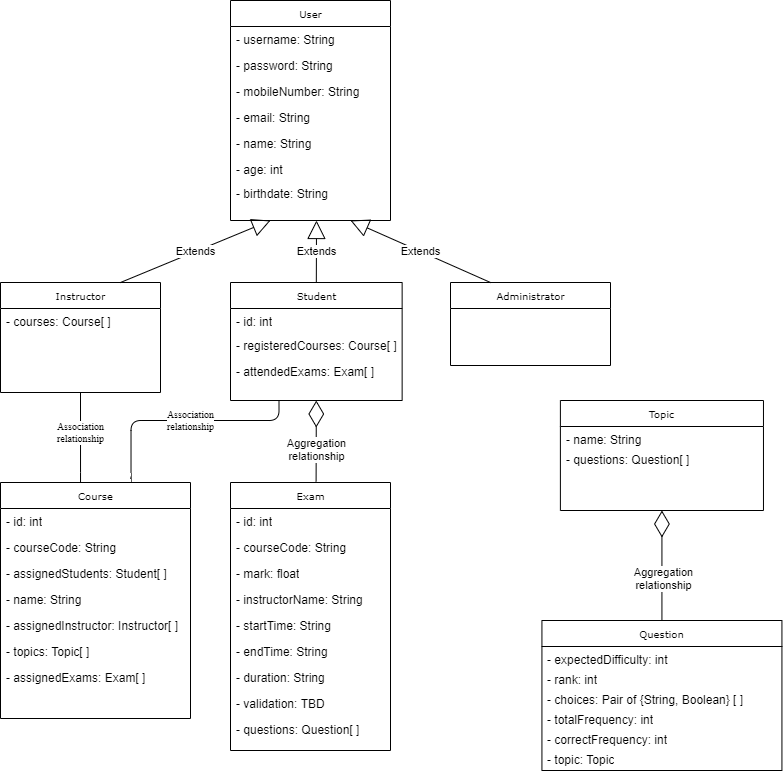

The diagram above was exported from draw.io. Its source (the exported page's mxGraphModel, read from the mxfile embedded in the PNG):
<mxGraphModel dx="981" dy="1648" grid="1" gridSize="10" guides="1" tooltips="1" connect="1" arrows="1" fold="1" page="1" pageScale="1" pageWidth="850" pageHeight="1100" background="#ffffff" math="0" shadow="0">
  <root>
    <mxCell id="0" />
    <mxCell id="1" parent="0" />
    <mxCell id="17acba5748e5396b-2" value="Exam" style="swimlane;html=1;fontStyle=0;childLayout=stackLayout;horizontal=1;startSize=26;fillColor=none;horizontalStack=0;resizeParent=1;resizeLast=0;collapsible=1;marginBottom=0;swimlaneFillColor=#ffffff;rounded=0;shadow=0;comic=0;labelBackgroundColor=none;strokeWidth=1;fontFamily=Verdana;fontSize=10;align=center;" parent="1" vertex="1">
      <mxGeometry x="690" y="82" width="160" height="268" as="geometry" />
    </mxCell>
    <mxCell id="17acba5748e5396b-3" value="- id: int" style="text;html=1;strokeColor=none;fillColor=none;align=left;verticalAlign=top;spacingLeft=4;spacingRight=4;whiteSpace=wrap;overflow=hidden;rotatable=0;points=[[0,0.5],[1,0.5]];portConstraint=eastwest;" parent="17acba5748e5396b-2" vertex="1">
      <mxGeometry y="26" width="160" height="26" as="geometry" />
    </mxCell>
    <mxCell id="17acba5748e5396b-4" value="- courseCode: String" style="text;html=1;strokeColor=none;fillColor=none;align=left;verticalAlign=top;spacingLeft=4;spacingRight=4;whiteSpace=wrap;overflow=hidden;rotatable=0;points=[[0,0.5],[1,0.5]];portConstraint=eastwest;" parent="17acba5748e5396b-2" vertex="1">
      <mxGeometry y="52" width="160" height="26" as="geometry" />
    </mxCell>
    <mxCell id="17acba5748e5396b-6" value="- mark: float" style="text;html=1;strokeColor=none;fillColor=none;align=left;verticalAlign=top;spacingLeft=4;spacingRight=4;whiteSpace=wrap;overflow=hidden;rotatable=0;points=[[0,0.5],[1,0.5]];portConstraint=eastwest;" parent="17acba5748e5396b-2" vertex="1">
      <mxGeometry y="78" width="160" height="26" as="geometry" />
    </mxCell>
    <mxCell id="17acba5748e5396b-9" value="- instructorName: String" style="text;html=1;strokeColor=none;fillColor=none;align=left;verticalAlign=top;spacingLeft=4;spacingRight=4;whiteSpace=wrap;overflow=hidden;rotatable=0;points=[[0,0.5],[1,0.5]];portConstraint=eastwest;" parent="17acba5748e5396b-2" vertex="1">
      <mxGeometry y="104" width="160" height="26" as="geometry" />
    </mxCell>
    <mxCell id="17acba5748e5396b-10" value="- startTime: String" style="text;html=1;strokeColor=none;fillColor=none;align=left;verticalAlign=top;spacingLeft=4;spacingRight=4;whiteSpace=wrap;overflow=hidden;rotatable=0;points=[[0,0.5],[1,0.5]];portConstraint=eastwest;" parent="17acba5748e5396b-2" vertex="1">
      <mxGeometry y="130" width="160" height="26" as="geometry" />
    </mxCell>
    <mxCell id="17acba5748e5396b-8" value="- endTime: String" style="text;html=1;strokeColor=none;fillColor=none;align=left;verticalAlign=top;spacingLeft=4;spacingRight=4;whiteSpace=wrap;overflow=hidden;rotatable=0;points=[[0,0.5],[1,0.5]];portConstraint=eastwest;" parent="17acba5748e5396b-2" vertex="1">
      <mxGeometry y="156" width="160" height="26" as="geometry" />
    </mxCell>
    <mxCell id="oampi2eBJbe0pvh5_UFO-23" value="- duration: String" style="text;html=1;strokeColor=none;fillColor=none;align=left;verticalAlign=top;spacingLeft=4;spacingRight=4;whiteSpace=wrap;overflow=hidden;rotatable=0;points=[[0,0.5],[1,0.5]];portConstraint=eastwest;" parent="17acba5748e5396b-2" vertex="1">
      <mxGeometry y="182" width="160" height="26" as="geometry" />
    </mxCell>
    <mxCell id="oampi2eBJbe0pvh5_UFO-27" value="- validation: TBD" style="text;html=1;strokeColor=none;fillColor=none;align=left;verticalAlign=top;spacingLeft=4;spacingRight=4;whiteSpace=wrap;overflow=hidden;rotatable=0;points=[[0,0.5],[1,0.5]];portConstraint=eastwest;" parent="17acba5748e5396b-2" vertex="1">
      <mxGeometry y="208" width="160" height="26" as="geometry" />
    </mxCell>
    <mxCell id="oampi2eBJbe0pvh5_UFO-26" value="- questions: Question[ ]" style="text;html=1;strokeColor=none;fillColor=none;align=left;verticalAlign=top;spacingLeft=4;spacingRight=4;whiteSpace=wrap;overflow=hidden;rotatable=0;points=[[0,0.5],[1,0.5]];portConstraint=eastwest;" parent="17acba5748e5396b-2" vertex="1">
      <mxGeometry y="234" width="160" height="26" as="geometry" />
    </mxCell>
    <mxCell id="17acba5748e5396b-20" value="User" style="swimlane;html=1;fontStyle=0;childLayout=stackLayout;horizontal=1;startSize=26;fillColor=none;horizontalStack=0;resizeParent=1;resizeLast=0;collapsible=1;marginBottom=0;swimlaneFillColor=#ffffff;rounded=0;shadow=0;comic=0;labelBackgroundColor=none;strokeWidth=1;fontFamily=Verdana;fontSize=10;align=center;" parent="1" vertex="1">
      <mxGeometry x="690" y="-400" width="160" height="220" as="geometry" />
    </mxCell>
    <mxCell id="17acba5748e5396b-21" value="- username: String" style="text;html=1;strokeColor=none;fillColor=none;align=left;verticalAlign=top;spacingLeft=4;spacingRight=4;whiteSpace=wrap;overflow=hidden;rotatable=0;points=[[0,0.5],[1,0.5]];portConstraint=eastwest;" parent="17acba5748e5396b-20" vertex="1">
      <mxGeometry y="26" width="160" height="26" as="geometry" />
    </mxCell>
    <mxCell id="17acba5748e5396b-24" value="- password: String" style="text;html=1;strokeColor=none;fillColor=none;align=left;verticalAlign=top;spacingLeft=4;spacingRight=4;whiteSpace=wrap;overflow=hidden;rotatable=0;points=[[0,0.5],[1,0.5]];portConstraint=eastwest;" parent="17acba5748e5396b-20" vertex="1">
      <mxGeometry y="52" width="160" height="26" as="geometry" />
    </mxCell>
    <mxCell id="17acba5748e5396b-26" value="- mobileNumber: String" style="text;html=1;strokeColor=none;fillColor=none;align=left;verticalAlign=top;spacingLeft=4;spacingRight=4;whiteSpace=wrap;overflow=hidden;rotatable=0;points=[[0,0.5],[1,0.5]];portConstraint=eastwest;" parent="17acba5748e5396b-20" vertex="1">
      <mxGeometry y="78" width="160" height="26" as="geometry" />
    </mxCell>
    <mxCell id="oampi2eBJbe0pvh5_UFO-2" value="- email: String" style="text;html=1;strokeColor=none;fillColor=none;align=left;verticalAlign=top;spacingLeft=4;spacingRight=4;whiteSpace=wrap;overflow=hidden;rotatable=0;points=[[0,0.5],[1,0.5]];portConstraint=eastwest;" parent="17acba5748e5396b-20" vertex="1">
      <mxGeometry y="104" width="160" height="26" as="geometry" />
    </mxCell>
    <mxCell id="oampi2eBJbe0pvh5_UFO-3" value="- name: String" style="text;html=1;strokeColor=none;fillColor=none;align=left;verticalAlign=top;spacingLeft=4;spacingRight=4;whiteSpace=wrap;overflow=hidden;rotatable=0;points=[[0,0.5],[1,0.5]];portConstraint=eastwest;" parent="17acba5748e5396b-20" vertex="1">
      <mxGeometry y="130" width="160" height="26" as="geometry" />
    </mxCell>
    <mxCell id="oampi2eBJbe0pvh5_UFO-24" value="- age: int" style="text;html=1;strokeColor=none;fillColor=none;align=left;verticalAlign=top;spacingLeft=4;spacingRight=4;whiteSpace=wrap;overflow=hidden;rotatable=0;points=[[0,0.5],[1,0.5]];portConstraint=eastwest;" parent="17acba5748e5396b-20" vertex="1">
      <mxGeometry y="156" width="160" height="24" as="geometry" />
    </mxCell>
    <mxCell id="oampi2eBJbe0pvh5_UFO-25" value="- birthdate: String" style="text;html=1;strokeColor=none;fillColor=none;align=left;verticalAlign=top;spacingLeft=4;spacingRight=4;whiteSpace=wrap;overflow=hidden;rotatable=0;points=[[0,0.5],[1,0.5]];portConstraint=eastwest;" parent="17acba5748e5396b-20" vertex="1">
      <mxGeometry y="180" width="160" height="26" as="geometry" />
    </mxCell>
    <mxCell id="17acba5748e5396b-30" value="Instructor" style="swimlane;html=1;fontStyle=0;childLayout=stackLayout;horizontal=1;startSize=26;fillColor=none;horizontalStack=0;resizeParent=1;resizeLast=0;collapsible=1;marginBottom=0;swimlaneFillColor=#ffffff;rounded=0;shadow=0;comic=0;labelBackgroundColor=none;strokeWidth=1;fontFamily=Verdana;fontSize=10;align=center;" parent="1" vertex="1">
      <mxGeometry x="460" y="-118" width="160" height="110" as="geometry" />
    </mxCell>
    <mxCell id="oampi2eBJbe0pvh5_UFO-17" value="- courses: Course[ ]" style="text;html=1;strokeColor=none;fillColor=none;align=left;verticalAlign=top;spacingLeft=4;spacingRight=4;whiteSpace=wrap;overflow=hidden;rotatable=0;points=[[0,0.5],[1,0.5]];portConstraint=eastwest;" parent="17acba5748e5396b-30" vertex="1">
      <mxGeometry y="26" width="160" height="26" as="geometry" />
    </mxCell>
    <mxCell id="17acba5748e5396b-44" value="Administrator" style="swimlane;html=1;fontStyle=0;childLayout=stackLayout;horizontal=1;startSize=26;fillColor=none;horizontalStack=0;resizeParent=1;resizeLast=0;collapsible=1;marginBottom=0;swimlaneFillColor=#ffffff;rounded=0;shadow=0;comic=0;labelBackgroundColor=none;strokeWidth=1;fontFamily=Verdana;fontSize=10;align=center;" parent="1" vertex="1">
      <mxGeometry x="910" y="-118" width="160" height="83" as="geometry" />
    </mxCell>
    <mxCell id="5d2195bd80daf111-1" value="Course" style="swimlane;html=1;fontStyle=0;childLayout=stackLayout;horizontal=1;startSize=26;fillColor=none;horizontalStack=0;resizeParent=1;resizeLast=0;collapsible=1;marginBottom=0;swimlaneFillColor=#ffffff;rounded=0;shadow=0;comic=0;labelBackgroundColor=none;strokeWidth=1;fontFamily=Verdana;fontSize=10;align=center;" parent="1" vertex="1">
      <mxGeometry x="460" y="82" width="190" height="236" as="geometry" />
    </mxCell>
    <mxCell id="5d2195bd80daf111-2" value="- id: int" style="text;html=1;strokeColor=none;fillColor=none;align=left;verticalAlign=top;spacingLeft=4;spacingRight=4;whiteSpace=wrap;overflow=hidden;rotatable=0;points=[[0,0.5],[1,0.5]];portConstraint=eastwest;" parent="5d2195bd80daf111-1" vertex="1">
      <mxGeometry y="26" width="190" height="26" as="geometry" />
    </mxCell>
    <mxCell id="5d2195bd80daf111-3" value="- courseCode: String" style="text;html=1;strokeColor=none;fillColor=none;align=left;verticalAlign=top;spacingLeft=4;spacingRight=4;whiteSpace=wrap;overflow=hidden;rotatable=0;points=[[0,0.5],[1,0.5]];portConstraint=eastwest;" parent="5d2195bd80daf111-1" vertex="1">
      <mxGeometry y="52" width="190" height="26" as="geometry" />
    </mxCell>
    <mxCell id="oyhcnlYPrqDu7WeIcQeO-9" value="- assignedStudents: Student[ ]" style="text;html=1;strokeColor=none;fillColor=none;align=left;verticalAlign=top;spacingLeft=4;spacingRight=4;whiteSpace=wrap;overflow=hidden;rotatable=0;points=[[0,0.5],[1,0.5]];portConstraint=eastwest;" vertex="1" parent="5d2195bd80daf111-1">
      <mxGeometry y="78" width="190" height="26" as="geometry" />
    </mxCell>
    <mxCell id="5d2195bd80daf111-4" value="- name: String" style="text;html=1;strokeColor=none;fillColor=none;align=left;verticalAlign=top;spacingLeft=4;spacingRight=4;whiteSpace=wrap;overflow=hidden;rotatable=0;points=[[0,0.5],[1,0.5]];portConstraint=eastwest;" parent="5d2195bd80daf111-1" vertex="1">
      <mxGeometry y="104" width="190" height="26" as="geometry" />
    </mxCell>
    <mxCell id="oampi2eBJbe0pvh5_UFO-16" value="- assignedInstructor: Instructor[ ]" style="text;html=1;strokeColor=none;fillColor=none;align=left;verticalAlign=top;spacingLeft=4;spacingRight=4;whiteSpace=wrap;overflow=hidden;rotatable=0;points=[[0,0.5],[1,0.5]];portConstraint=eastwest;" parent="5d2195bd80daf111-1" vertex="1">
      <mxGeometry y="130" width="190" height="26" as="geometry" />
    </mxCell>
    <mxCell id="oyhcnlYPrqDu7WeIcQeO-3" value="- topics: Topic[ ]" style="text;html=1;strokeColor=none;fillColor=none;align=left;verticalAlign=top;spacingLeft=4;spacingRight=4;whiteSpace=wrap;overflow=hidden;rotatable=0;points=[[0,0.5],[1,0.5]];portConstraint=eastwest;" vertex="1" parent="5d2195bd80daf111-1">
      <mxGeometry y="156" width="190" height="26" as="geometry" />
    </mxCell>
    <mxCell id="oyhcnlYPrqDu7WeIcQeO-4" value="- assignedExams: Exam[ ]" style="text;html=1;strokeColor=none;fillColor=none;align=left;verticalAlign=top;spacingLeft=4;spacingRight=4;whiteSpace=wrap;overflow=hidden;rotatable=0;points=[[0,0.5],[1,0.5]];portConstraint=eastwest;" vertex="1" parent="5d2195bd80daf111-1">
      <mxGeometry y="182" width="190" height="28" as="geometry" />
    </mxCell>
    <mxCell id="5d2195bd80daf111-5" value="Student" style="swimlane;html=1;fontStyle=0;childLayout=stackLayout;horizontal=1;startSize=26;fillColor=none;horizontalStack=0;resizeParent=1;resizeLast=0;collapsible=1;marginBottom=0;swimlaneFillColor=#ffffff;rounded=0;shadow=0;comic=0;labelBackgroundColor=none;strokeWidth=1;fontFamily=Verdana;fontSize=10;align=center;" parent="1" vertex="1">
      <mxGeometry x="690" y="-118" width="171.64" height="118" as="geometry" />
    </mxCell>
    <mxCell id="5d2195bd80daf111-6" value="- id: int" style="text;html=1;strokeColor=none;fillColor=none;align=left;verticalAlign=top;spacingLeft=4;spacingRight=4;whiteSpace=wrap;overflow=hidden;rotatable=0;points=[[0,0.5],[1,0.5]];portConstraint=eastwest;" parent="5d2195bd80daf111-5" vertex="1">
      <mxGeometry y="26" width="171.64" height="24" as="geometry" />
    </mxCell>
    <mxCell id="oampi2eBJbe0pvh5_UFO-39" value="- registeredCourses: Course[ ]" style="text;html=1;strokeColor=none;fillColor=none;align=left;verticalAlign=top;spacingLeft=4;spacingRight=4;whiteSpace=wrap;overflow=hidden;rotatable=0;points=[[0,0.5],[1,0.5]];portConstraint=eastwest;" parent="5d2195bd80daf111-5" vertex="1">
      <mxGeometry y="50" width="171.64" height="26" as="geometry" />
    </mxCell>
    <mxCell id="oyhcnlYPrqDu7WeIcQeO-6" value="- attendedExams: Exam[ ]" style="text;html=1;strokeColor=none;fillColor=none;align=left;verticalAlign=top;spacingLeft=4;spacingRight=4;whiteSpace=wrap;overflow=hidden;rotatable=0;points=[[0,0.5],[1,0.5]];portConstraint=eastwest;" vertex="1" parent="5d2195bd80daf111-5">
      <mxGeometry y="76" width="171.64" height="26" as="geometry" />
    </mxCell>
    <mxCell id="oampi2eBJbe0pvh5_UFO-13" value="Extends" style="endArrow=block;endSize=16;endFill=0;html=1;entryX=0.25;entryY=1;entryDx=0;entryDy=0;exitX=0.75;exitY=0;exitDx=0;exitDy=0;" parent="1" source="17acba5748e5396b-30" target="17acba5748e5396b-20" edge="1">
      <mxGeometry width="160" relative="1" as="geometry">
        <mxPoint x="750" y="-128" as="sourcePoint" />
        <mxPoint x="910" y="-128" as="targetPoint" />
      </mxGeometry>
    </mxCell>
    <mxCell id="oampi2eBJbe0pvh5_UFO-14" value="Extends" style="endArrow=block;endSize=16;endFill=0;html=1;entryX=0.75;entryY=1;entryDx=0;entryDy=0;exitX=0.25;exitY=0;exitDx=0;exitDy=0;" parent="1" source="17acba5748e5396b-44" target="17acba5748e5396b-20" edge="1">
      <mxGeometry width="160" relative="1" as="geometry">
        <mxPoint x="750" y="-128" as="sourcePoint" />
        <mxPoint x="910" y="-128" as="targetPoint" />
        <Array as="points" />
      </mxGeometry>
    </mxCell>
    <mxCell id="oampi2eBJbe0pvh5_UFO-15" value="Extends" style="endArrow=block;endSize=16;endFill=0;html=1;exitX=0.5;exitY=0;exitDx=0;exitDy=0;" parent="1" source="5d2195bd80daf111-5" edge="1">
      <mxGeometry width="160" relative="1" as="geometry">
        <mxPoint x="750" y="-128" as="sourcePoint" />
        <mxPoint x="776" y="-180" as="targetPoint" />
      </mxGeometry>
    </mxCell>
    <mxCell id="oampi2eBJbe0pvh5_UFO-19" value="" style="endArrow=none;html=1;edgeStyle=orthogonalEdgeStyle;exitX=0.5;exitY=1;exitDx=0;exitDy=0;" parent="1" source="17acba5748e5396b-30" edge="1">
      <mxGeometry relative="1" as="geometry">
        <mxPoint x="550" y="52" as="sourcePoint" />
        <mxPoint x="540" y="82" as="targetPoint" />
        <Array as="points">
          <mxPoint x="540" y="82" />
        </Array>
      </mxGeometry>
    </mxCell>
    <mxCell id="oampi2eBJbe0pvh5_UFO-22" value="&lt;p style=&quot;margin-top: 0pt ; margin-bottom: 0pt ; margin-left: 0in ; text-align: left ; direction: ltr ; unicode-bidi: embed ; word-break: normal ; font-size: 10px&quot;&gt;&lt;span style=&quot;font-family: &amp;#34;century schoolbook&amp;#34;&quot;&gt;&lt;font style=&quot;font-size: 10px&quot;&gt;Association&lt;br&gt;&lt;/font&gt;&lt;/span&gt;&lt;span style=&quot;font-family: &amp;#34;century schoolbook&amp;#34;&quot;&gt;relationship&lt;/span&gt;&lt;/p&gt;" style="edgeLabel;html=1;align=center;verticalAlign=middle;resizable=0;points=[];" parent="oampi2eBJbe0pvh5_UFO-19" vertex="1" connectable="0">
      <mxGeometry x="0.2573" relative="1" as="geometry">
        <mxPoint y="-16.57" as="offset" />
      </mxGeometry>
    </mxCell>
    <mxCell id="oampi2eBJbe0pvh5_UFO-29" value="" style="endArrow=diamondThin;endFill=0;endSize=24;html=1;exitX=0.535;exitY=-0.004;exitDx=0;exitDy=0;entryX=0.5;entryY=1;entryDx=0;entryDy=0;exitPerimeter=0;" parent="1" source="17acba5748e5396b-2" edge="1" target="5d2195bd80daf111-5">
      <mxGeometry width="160" relative="1" as="geometry">
        <mxPoint x="640" y="52" as="sourcePoint" />
        <mxPoint x="770" y="12" as="targetPoint" />
      </mxGeometry>
    </mxCell>
    <mxCell id="oampi2eBJbe0pvh5_UFO-30" value="Aggregation&lt;br&gt;relationship" style="edgeLabel;html=1;align=center;verticalAlign=middle;resizable=0;points=[];" parent="oampi2eBJbe0pvh5_UFO-29" vertex="1" connectable="0">
      <mxGeometry x="-0.2074" relative="1" as="geometry">
        <mxPoint as="offset" />
      </mxGeometry>
    </mxCell>
    <mxCell id="oampi2eBJbe0pvh5_UFO-31" value="Question" style="swimlane;html=1;fontStyle=0;childLayout=stackLayout;horizontal=1;startSize=26;fillColor=none;horizontalStack=0;resizeParent=1;resizeLast=0;collapsible=1;marginBottom=0;swimlaneFillColor=#ffffff;rounded=0;shadow=0;comic=0;labelBackgroundColor=none;strokeWidth=1;fontFamily=Verdana;fontSize=10;align=center;" parent="1" vertex="1">
      <mxGeometry x="1001.43" y="220" width="240" height="150" as="geometry" />
    </mxCell>
    <mxCell id="oampi2eBJbe0pvh5_UFO-34" value="- expectedDifficulty: int" style="text;html=1;strokeColor=none;fillColor=none;align=left;verticalAlign=top;spacingLeft=4;spacingRight=4;whiteSpace=wrap;overflow=hidden;rotatable=0;points=[[0,0.5],[1,0.5]];portConstraint=eastwest;" parent="oampi2eBJbe0pvh5_UFO-31" vertex="1">
      <mxGeometry y="26" width="240" height="20" as="geometry" />
    </mxCell>
    <mxCell id="oampi2eBJbe0pvh5_UFO-35" value="- rank: int" style="text;html=1;strokeColor=none;fillColor=none;align=left;verticalAlign=top;spacingLeft=4;spacingRight=4;whiteSpace=wrap;overflow=hidden;rotatable=0;points=[[0,0.5],[1,0.5]];portConstraint=eastwest;" parent="oampi2eBJbe0pvh5_UFO-31" vertex="1">
      <mxGeometry y="46" width="240" height="20" as="geometry" />
    </mxCell>
    <mxCell id="oyhcnlYPrqDu7WeIcQeO-15" value="- choices: Pair of {String, Boolean} [ ]&amp;nbsp;" style="text;html=1;strokeColor=none;fillColor=none;align=left;verticalAlign=top;spacingLeft=4;spacingRight=4;whiteSpace=wrap;overflow=hidden;rotatable=0;points=[[0,0.5],[1,0.5]];portConstraint=eastwest;" vertex="1" parent="oampi2eBJbe0pvh5_UFO-31">
      <mxGeometry y="66" width="240" height="20" as="geometry" />
    </mxCell>
    <mxCell id="oyhcnlYPrqDu7WeIcQeO-16" value="- totalFrequency: int" style="text;html=1;strokeColor=none;fillColor=none;align=left;verticalAlign=top;spacingLeft=4;spacingRight=4;whiteSpace=wrap;overflow=hidden;rotatable=0;points=[[0,0.5],[1,0.5]];portConstraint=eastwest;" vertex="1" parent="oampi2eBJbe0pvh5_UFO-31">
      <mxGeometry y="86" width="240" height="20" as="geometry" />
    </mxCell>
    <mxCell id="oyhcnlYPrqDu7WeIcQeO-17" value="- correctFrequency: int" style="text;html=1;strokeColor=none;fillColor=none;align=left;verticalAlign=top;spacingLeft=4;spacingRight=4;whiteSpace=wrap;overflow=hidden;rotatable=0;points=[[0,0.5],[1,0.5]];portConstraint=eastwest;" vertex="1" parent="oampi2eBJbe0pvh5_UFO-31">
      <mxGeometry y="106" width="240" height="20" as="geometry" />
    </mxCell>
    <mxCell id="oyhcnlYPrqDu7WeIcQeO-19" value="- topic: Topic" style="text;html=1;strokeColor=none;fillColor=none;align=left;verticalAlign=top;spacingLeft=4;spacingRight=4;whiteSpace=wrap;overflow=hidden;rotatable=0;points=[[0,0.5],[1,0.5]];portConstraint=eastwest;" vertex="1" parent="oampi2eBJbe0pvh5_UFO-31">
      <mxGeometry y="126" width="240" height="20" as="geometry" />
    </mxCell>
    <mxCell id="oampi2eBJbe0pvh5_UFO-36" value="" style="endArrow=diamondThin;endFill=0;endSize=24;html=1;exitX=0.5;exitY=0;exitDx=0;exitDy=0;entryX=0.5;entryY=1;entryDx=0;entryDy=0;" parent="1" source="oampi2eBJbe0pvh5_UFO-31" edge="1" target="oyhcnlYPrqDu7WeIcQeO-10">
      <mxGeometry width="160" relative="1" as="geometry">
        <mxPoint x="957" y="233" as="sourcePoint" />
        <mxPoint x="860" y="233" as="targetPoint" />
        <Array as="points" />
      </mxGeometry>
    </mxCell>
    <mxCell id="oampi2eBJbe0pvh5_UFO-38" value="&lt;span style=&quot;color: rgb(0 , 0 , 0) ; font-family: &amp;#34;helvetica&amp;#34; ; font-size: 11px ; font-style: normal ; font-weight: 400 ; letter-spacing: normal ; text-align: center ; text-indent: 0px ; text-transform: none ; word-spacing: 0px ; background-color: rgb(255 , 255 , 255) ; display: inline ; float: none&quot;&gt;Aggregation&lt;/span&gt;&lt;br style=&quot;color: rgb(0 , 0 , 0) ; font-family: &amp;#34;helvetica&amp;#34; ; font-size: 11px ; font-style: normal ; font-weight: 400 ; letter-spacing: normal ; text-align: center ; text-indent: 0px ; text-transform: none ; word-spacing: 0px&quot;&gt;relationship" style="edgeLabel;html=1;align=center;verticalAlign=middle;resizable=0;points=[];" parent="oampi2eBJbe0pvh5_UFO-36" vertex="1" connectable="0">
      <mxGeometry x="-0.2285" y="-1" relative="1" as="geometry">
        <mxPoint as="offset" />
      </mxGeometry>
    </mxCell>
    <mxCell id="oyhcnlYPrqDu7WeIcQeO-7" value="" style="endArrow=none;html=1;edgeStyle=orthogonalEdgeStyle;entryX=0.75;entryY=0;entryDx=0;entryDy=0;" edge="1" parent="1">
      <mxGeometry relative="1" as="geometry">
        <mxPoint x="738.5" as="sourcePoint" />
        <mxPoint x="590" y="82" as="targetPoint" />
        <Array as="points">
          <mxPoint x="738.5" y="20" />
          <mxPoint x="590.5" y="20" />
          <mxPoint x="590.5" y="82" />
        </Array>
      </mxGeometry>
    </mxCell>
    <mxCell id="oyhcnlYPrqDu7WeIcQeO-8" value="&lt;p style=&quot;margin-top: 0pt ; margin-bottom: 0pt ; margin-left: 0in ; text-align: left ; direction: ltr ; unicode-bidi: embed ; word-break: normal ; font-size: 10px&quot;&gt;&lt;span style=&quot;font-family: &amp;#34;century schoolbook&amp;#34;&quot;&gt;&lt;font style=&quot;font-size: 10px&quot;&gt;Association&lt;br&gt;&lt;/font&gt;&lt;/span&gt;&lt;span style=&quot;font-family: &amp;#34;century schoolbook&amp;#34;&quot;&gt;relationship&lt;/span&gt;&lt;/p&gt;" style="edgeLabel;html=1;align=center;verticalAlign=middle;resizable=0;points=[];" vertex="1" connectable="0" parent="oyhcnlYPrqDu7WeIcQeO-7">
      <mxGeometry x="0.2573" relative="1" as="geometry">
        <mxPoint x="36.31" as="offset" />
      </mxGeometry>
    </mxCell>
    <mxCell id="oyhcnlYPrqDu7WeIcQeO-10" value="Topic" style="swimlane;html=1;fontStyle=0;childLayout=stackLayout;horizontal=1;startSize=26;fillColor=none;horizontalStack=0;resizeParent=1;resizeLast=0;collapsible=1;marginBottom=0;swimlaneFillColor=#ffffff;rounded=0;shadow=0;comic=0;labelBackgroundColor=none;strokeWidth=1;fontFamily=Verdana;fontSize=10;align=center;" vertex="1" parent="1">
      <mxGeometry x="1019.89" width="203.08" height="110" as="geometry" />
    </mxCell>
    <mxCell id="oyhcnlYPrqDu7WeIcQeO-12" value="- name: String" style="text;html=1;strokeColor=none;fillColor=none;align=left;verticalAlign=top;spacingLeft=4;spacingRight=4;whiteSpace=wrap;overflow=hidden;rotatable=0;points=[[0,0.5],[1,0.5]];portConstraint=eastwest;" vertex="1" parent="oyhcnlYPrqDu7WeIcQeO-10">
      <mxGeometry y="26" width="203.08" height="20" as="geometry" />
    </mxCell>
    <mxCell id="oyhcnlYPrqDu7WeIcQeO-14" value="- questions: Question[ ]" style="text;html=1;strokeColor=none;fillColor=none;align=left;verticalAlign=top;spacingLeft=4;spacingRight=4;whiteSpace=wrap;overflow=hidden;rotatable=0;points=[[0,0.5],[1,0.5]];portConstraint=eastwest;" vertex="1" parent="oyhcnlYPrqDu7WeIcQeO-10">
      <mxGeometry y="46" width="203.08" height="20" as="geometry" />
    </mxCell>
  </root>
</mxGraphModel>